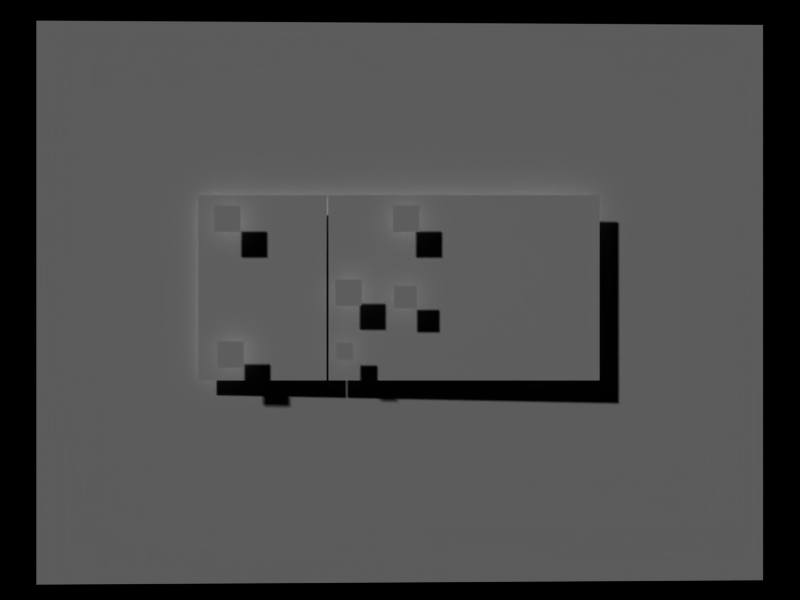 # Source: sts_2_25_2f12_2f05.blend  (saved by Blender 2.37.0; exported with 4.5.12 LTS)
import bpy
from mathutils import Matrix  # noqa: F401  (used for matrix-valued properties, if any)

bpy.ops.wm.read_factory_settings(use_empty=True)
scene = bpy.context.scene
scene.name = 'nick'

# ---- collections
col_collection_1_006 = bpy.data.collections.new('Collection 1.006'); scene.collection.children.link(col_collection_1_006)

# ---- world
world_world_007 = bpy.data.worlds.new('World.007'); scene.world = world_world_007
world_world_007.color = (0.0, 0.0, 0.0)
world_world_007.use_sun_shadow = False
world_world_007.sun_shadow_jitter_overblur = 0.0
world_world_007.cycles.sampling_method = 'MANUAL'
world_world_007.cycles.sample_map_resolution = 256

# ---- cameras
cam_camera_010 = bpy.data.cameras.new('Camera.010')
cam_camera_010.passepartout_alpha = 0.2
cam_camera_010.clip_end = 100.0
cam_camera_010.lens = 35.0
cam_camera_010.show_passepartout = False
cam_camera_010.show_safe_areas = True
cam_camera_010.dof.focus_distance = 0.0
cam_camera_010.dof.aperture_fstop = 128.0

# ---- meshes
me_plane_211 = bpy.data.meshes.new('Plane.211')
me_plane_211.from_pydata([(1.0, 1.0, 2.605e-15), (1.0, -1.0, 8.742e-08), (-1.0, -1.0, -1.303e-14), (-1.0, 1.0, -8.742e-08)], [], [(0, 3, 2, 1)])
_uv = me_plane_211.uv_layers.new(name='UVMap')
_uv.uv.foreach_set('vector', [0.07812, 0.9453, 0.001953, 0.9453, 0.001953, 0.8691, 0.07812, 0.8691])
_ca = me_plane_211.color_attributes.new('Col', 'BYTE_COLOR', 'CORNER')
_ca.data.foreach_set('color', [0.003347, 0.956, 0.003347, 1.0, 0.003347, 0.956, 0.003347, 1.0, 0.003347, 0.956, 0.003347, 1.0, 0.003347, 0.956, 0.003347, 1.0])
me_plane_211.use_remesh_preserve_volume = False
me_plane_211.use_remesh_preserve_attributes = False
me_plane_211.use_mirror_vertex_groups = False
me_plane_211.update()
me_plane_210 = bpy.data.meshes.new('Plane.210')
me_plane_210.from_pydata([(1.0, 1.0, 2.605e-15), (1.0, -1.0, 8.742e-08), (-1.0, -1.0, -1.303e-14), (-1.0, 1.0, -8.742e-08)], [], [(0, 3, 2, 1)])
_uv = me_plane_210.uv_layers.new(name='UVMap')
_uv.uv.foreach_set('vector', [0.06055, 0.9395, 0.0, 0.9395, 0.0, 0.8789, 0.06055, 0.8789])
_ca = me_plane_210.color_attributes.new('Col', 'BYTE_COLOR', 'CORNER')
_ca.data.foreach_set('color', [0.004025, 0.6867, 0.004025, 1.0, 0.004391, 0.6867, 0.004391, 1.0, 0.004025, 0.6867, 0.004025, 1.0, 0.003347, 0.6867, 0.003347, 1.0])
me_plane_210.use_remesh_preserve_volume = False
me_plane_210.use_remesh_preserve_attributes = False
me_plane_210.use_mirror_vertex_groups = False
me_plane_210.update()
me_plane_209 = bpy.data.meshes.new('Plane.209')
me_plane_209.from_pydata([(1.0, 1.0, 2.605e-15), (1.0, -1.0, 8.742e-08), (-1.0, -1.0, -1.303e-14), (-1.0, 1.0, -8.742e-08)], [], [(0, 3, 2, 1)])
_uv = me_plane_209.uv_layers.new(name='UVMap')
_uv.uv.foreach_set('vector', [0.07422, 0.9453, 0.0, 0.9453, 0.0, 0.8711, 0.07422, 0.8711])
_ca = me_plane_209.color_attributes.new('Col', 'BYTE_COLOR', 'CORNER')
_ca.data.foreach_set('color', [0.0, 0.9216, 0.0, 1.0, 0.0, 0.9047, 0.0, 1.0, 0.0, 0.9131, 0.0, 1.0, 0.0, 0.9047, 0.0, 1.0])
me_plane_209.use_remesh_preserve_volume = False
me_plane_209.use_remesh_preserve_attributes = False
me_plane_209.use_mirror_vertex_groups = False
me_plane_209.update()
me_plane_207 = bpy.data.meshes.new('Plane.207')
me_plane_207.from_pydata([(1.0, 1.0, 2.605e-15), (1.0, -1.0, 8.742e-08), (-1.0, -1.0, -1.303e-14), (-1.0, 1.0, -8.742e-08)], [], [(0, 3, 2, 1)])
_uv = me_plane_207.uv_layers.new(name='UVMap')
_uv.uv.foreach_set('vector', [0.06055, 0.9395, 0.0, 0.9395, 0.0, 0.8789, 0.06055, 0.8789])
_ca = me_plane_207.color_attributes.new('Col', 'BYTE_COLOR', 'CORNER')
_ca.data.foreach_set('color', [0.004025, 0.6867, 0.004025, 1.0, 0.004391, 0.6867, 0.004391, 1.0, 0.004025, 0.6867, 0.004025, 1.0, 0.003347, 0.6867, 0.003347, 1.0])
me_plane_207.use_remesh_preserve_volume = False
me_plane_207.use_remesh_preserve_attributes = False
me_plane_207.use_mirror_vertex_groups = False
me_plane_207.update()
me_plane_205 = bpy.data.meshes.new('Plane.205')
me_plane_205.from_pydata([(1.0, 1.0, 2.605e-15), (1.0, -1.0, 8.742e-08), (-1.0, -1.0, -1.303e-14), (-1.0, 1.0, -8.742e-08)], [], [(0, 3, 2, 1)])
_uv = me_plane_205.uv_layers.new(name='UVMap')
_uv.uv.foreach_set('vector', [0.06055, 0.9395, 0.0, 0.9395, 0.0, 0.8789, 0.06055, 0.8789])
_ca = me_plane_205.color_attributes.new('Col', 'BYTE_COLOR', 'CORNER')
_ca.data.foreach_set('color', [1.0, 1.0, 1.0, 1.0, 1.0, 1.0, 1.0, 1.0, 1.0, 1.0, 1.0, 1.0, 1.0, 1.0, 1.0, 1.0])
me_plane_205.use_remesh_preserve_volume = False
me_plane_205.use_remesh_preserve_attributes = False
me_plane_205.use_mirror_vertex_groups = False
me_plane_205.update()
me_plane_199 = bpy.data.meshes.new('Plane.199')
me_plane_199.from_pydata([(2.787, 1.827, -0.08609), (2.787, -2.169, -0.08609), (-2.401, -2.169, -1.762e-08), (-2.401, 1.827, -1.762e-08)], [], [(0, 3, 2, 1)])
me_plane_199.use_remesh_preserve_volume = False
me_plane_199.use_remesh_preserve_attributes = False
me_plane_199.use_mirror_vertex_groups = False
me_plane_199.update()
me_plane_200 = bpy.data.meshes.new('Plane.200')
me_plane_200.from_pydata([(1.969, 0.6698, 5.679e-08), (1.969, -1.33, 1.442e-07), (-1.0, -1.33, 1.443e-08), (-1.0, 0.6698, -7.299e-08), (1.969, -1.39, 1.468e-07), (-1.0, -1.39, 1.706e-08), (1.969, 0.7298, 5.416e-08), (-1.0, 0.7298, -7.561e-08), (-1.06, -1.33, 1.181e-08), (-1.06, 0.6698, -7.561e-08), (-1.06, -1.39, 1.443e-08), (-1.06, 0.7298, -7.824e-08), (2.044, 0.6698, 6.007e-08), (2.044, -1.33, 1.475e-07), (2.044, -1.39, 1.501e-07), (2.044, 0.7298, 5.744e-08)], [], [(0, 3, 2, 1), (1, 2, 5, 4), (3, 0, 6, 7), (2, 3, 9, 8), (5, 2, 8, 10), (3, 7, 11, 9), (0, 1, 13, 12), (1, 4, 14, 13), (6, 0, 12, 15)])
_uv = me_plane_200.uv_layers.new(name='UVMap')
_uv.uv.foreach_set('vector', [0.9556, 0.9556, 0.03756, 0.9556, 0.03756, 0.03756, 0.9556, 0.03756, 0.9556, 0.03756, 0.03756, 0.03756, 0.03756, 0.01, 0.9556, 0.01, 0.03756, 0.9556, 0.9556, 0.9556, 0.9556, 0.9831, 0.03756, 0.9831, 0.03756, 0.03756, 0.03756, 0.9556, 0.01, 0.9556, 0.01, 0.03756, 0.03756, 0.01, 0.03756, 0.03756, 0.01, 0.03756, 0.01, 0.01, 0.03756, 0.9556, 0.03756, 0.9831, 0.01, 0.9831, 0.01, 0.9556, 0.9556, 0.9556, 0.9556, 0.03756, 0.99, 0.03756, 0.99, 0.9556, 0.9556, 0.03756, 0.9556, 0.01, 0.99, 0.01, 0.99, 0.03756, 0.9556, 0.9831, 0.9556, 0.9556, 0.99, 0.9556, 0.99, 0.9831])
_ca = me_plane_200.color_attributes.new('Col', 'BYTE_COLOR', 'CORNER')
_ca.data.foreach_set('color', [1.0, 1.0, 1.0, 1.0, 1.0, 1.0, 1.0, 1.0, 1.0, 1.0, 1.0, 1.0, 1.0, 1.0, 1.0, 1.0, 1.0, 1.0, 1.0, 1.0, 1.0, 1.0, 1.0, 1.0, 1.0, 1.0, 1.0, 1.0, 1.0, 1.0, 1.0, 1.0, 1.0, 1.0, 1.0, 1.0, 1.0, 1.0, 1.0, 1.0, 1.0, 1.0, 1.0, 1.0, 1.0, 1.0, 1.0, 1.0, 1.0, 1.0, 1.0, 1.0, 1.0, 1.0, 1.0, 1.0, 1.0, 1.0, 1.0, 1.0, 1.0, 1.0, 1.0, 1.0, 1.0, 1.0, 1.0, 1.0, 1.0, 1.0, 1.0, 1.0, 1.0, 1.0, 1.0, 1.0, 1.0, 1.0, 1.0, 1.0, 1.0, 1.0, 1.0, 1.0, 1.0, 1.0, 1.0, 1.0, 1.0, 1.0, 1.0, 1.0, 1.0, 1.0, 1.0, 1.0, 1.0, 1.0, 1.0, 1.0, 1.0, 1.0, 1.0, 1.0, 1.0, 1.0, 1.0, 1.0, 1.0, 1.0, 1.0, 1.0, 1.0, 1.0, 1.0, 1.0, 1.0, 1.0, 1.0, 1.0, 1.0, 1.0, 1.0, 1.0, 1.0, 1.0, 1.0, 1.0, 1.0, 1.0, 1.0, 1.0, 1.0, 1.0, 1.0, 1.0, 1.0, 1.0, 1.0, 1.0, 1.0, 1.0, 1.0, 1.0])
me_plane_200.use_remesh_preserve_volume = False
me_plane_200.use_remesh_preserve_attributes = False
me_plane_200.use_mirror_vertex_groups = False
me_plane_200.update()
me_plane_201 = bpy.data.meshes.new('Plane.201')
me_plane_201.from_pydata([(0.3329, 0.6698, -1.473e-08), (0.3329, -1.33, 7.27e-08), (-1.0, -1.33, 1.443e-08), (-1.0, 0.6698, -7.299e-08), (0.3329, -1.39, 7.532e-08), (-1.0, -1.39, 1.706e-08), (0.3329, 0.7298, -1.735e-08), (-1.0, 0.7298, -7.561e-08), (-1.06, -1.33, 1.181e-08), (-1.06, 0.6698, -7.561e-08), (-1.06, -1.39, 1.443e-08), (-1.06, 0.7298, -7.824e-08), (0.408, 0.6698, -1.145e-08), (0.408, -1.33, 7.598e-08), (0.408, -1.39, 7.86e-08), (0.408, 0.7298, -1.407e-08)], [], [(0, 3, 2, 1), (1, 2, 5, 4), (3, 0, 6, 7), (2, 3, 9, 8), (5, 2, 8, 10), (3, 7, 11, 9), (0, 1, 13, 12), (1, 4, 14, 13), (6, 0, 12, 15)])
_uv = me_plane_201.uv_layers.new(name='UVMap')
_uv.uv.foreach_set('vector', [0.9556, 0.9556, 0.03756, 0.9556, 0.03756, 0.03756, 0.9556, 0.03756, 0.9556, 0.03756, 0.03756, 0.03756, 0.03756, 0.01, 0.9556, 0.01, 0.03756, 0.9556, 0.9556, 0.9556, 0.9556, 0.9831, 0.03756, 0.9831, 0.03756, 0.03756, 0.03756, 0.9556, 0.01, 0.9556, 0.01, 0.03756, 0.03756, 0.01, 0.03756, 0.03756, 0.01, 0.03756, 0.01, 0.01, 0.03756, 0.9556, 0.03756, 0.9831, 0.01, 0.9831, 0.01, 0.9556, 0.9556, 0.9556, 0.9556, 0.03756, 0.99, 0.03756, 0.99, 0.9556, 0.9556, 0.03756, 0.9556, 0.01, 0.99, 0.01, 0.99, 0.03756, 0.9556, 0.9831, 0.9556, 0.9556, 0.99, 0.9556, 0.99, 0.9831])
_ca = me_plane_201.color_attributes.new('Col', 'BYTE_COLOR', 'CORNER')
_ca.data.foreach_set('color', [1.0, 1.0, 1.0, 1.0, 1.0, 1.0, 1.0, 1.0, 1.0, 1.0, 1.0, 1.0, 1.0, 1.0, 1.0, 1.0, 1.0, 1.0, 1.0, 1.0, 1.0, 1.0, 1.0, 1.0, 1.0, 1.0, 1.0, 1.0, 1.0, 1.0, 1.0, 1.0, 1.0, 1.0, 1.0, 1.0, 1.0, 1.0, 1.0, 1.0, 1.0, 1.0, 1.0, 1.0, 1.0, 1.0, 1.0, 1.0, 1.0, 1.0, 1.0, 1.0, 1.0, 1.0, 1.0, 1.0, 1.0, 1.0, 1.0, 1.0, 1.0, 1.0, 1.0, 1.0, 1.0, 1.0, 1.0, 1.0, 1.0, 1.0, 1.0, 1.0, 1.0, 1.0, 1.0, 1.0, 1.0, 1.0, 1.0, 1.0, 1.0, 1.0, 1.0, 1.0, 1.0, 1.0, 1.0, 1.0, 1.0, 1.0, 1.0, 1.0, 1.0, 1.0, 1.0, 1.0, 1.0, 1.0, 1.0, 1.0, 1.0, 1.0, 1.0, 1.0, 1.0, 1.0, 1.0, 1.0, 1.0, 1.0, 1.0, 1.0, 1.0, 1.0, 1.0, 1.0, 1.0, 1.0, 1.0, 1.0, 1.0, 1.0, 1.0, 1.0, 1.0, 1.0, 1.0, 1.0, 1.0, 1.0, 1.0, 1.0, 1.0, 1.0, 1.0, 1.0, 1.0, 1.0, 1.0, 1.0, 1.0, 1.0, 1.0, 1.0])
me_plane_201.use_remesh_preserve_volume = False
me_plane_201.use_remesh_preserve_attributes = False
me_plane_201.use_mirror_vertex_groups = False
me_plane_201.update()
me_plane_202 = bpy.data.meshes.new('Plane.202')
me_plane_202.from_pydata([(1.0, 1.0, 2.605e-15), (1.0, -1.0, 8.742e-08), (-1.0, -1.0, -1.303e-14), (-1.0, 1.0, -8.742e-08)], [], [(0, 3, 2, 1)])
_uv = me_plane_202.uv_layers.new(name='UVMap')
_uv.uv.foreach_set('vector', [0.06055, 0.9395, 0.0, 0.9395, 0.0, 0.8789, 0.06055, 0.8789])
_ca = me_plane_202.color_attributes.new('Col', 'BYTE_COLOR', 'CORNER')
_ca.data.foreach_set('color', [1.0, 1.0, 1.0, 1.0, 1.0, 1.0, 1.0, 1.0, 1.0, 1.0, 1.0, 1.0, 1.0, 1.0, 1.0, 1.0])
me_plane_202.use_remesh_preserve_volume = False
me_plane_202.use_remesh_preserve_attributes = False
me_plane_202.use_mirror_vertex_groups = False
me_plane_202.update()
me_plane_203 = bpy.data.meshes.new('Plane.203')
me_plane_203.from_pydata([(1.0, 1.0, 2.605e-15), (1.0, -1.0, 8.742e-08), (-1.0, -1.0, -1.303e-14), (-1.0, 1.0, -8.742e-08)], [], [(0, 3, 2, 1)])
_uv = me_plane_203.uv_layers.new(name='UVMap')
_uv.uv.foreach_set('vector', [0.06055, 0.9395, 0.0, 0.9395, 0.0, 0.8789, 0.06055, 0.8789])
_ca = me_plane_203.color_attributes.new('Col', 'BYTE_COLOR', 'CORNER')
_ca.data.foreach_set('color', [0.004025, 0.6867, 0.004025, 1.0, 0.004391, 0.6867, 0.004391, 1.0, 0.004025, 0.6867, 0.004025, 1.0, 0.003347, 0.6867, 0.003347, 1.0])
me_plane_203.use_remesh_preserve_volume = False
me_plane_203.use_remesh_preserve_attributes = False
me_plane_203.use_mirror_vertex_groups = False
me_plane_203.update()

# ---- objects
ob_plane_159 = bpy.data.objects.new('Plane.159', me_plane_211)
ob_plane_158 = bpy.data.objects.new('Plane.158', me_plane_210)
ob_plane_157 = bpy.data.objects.new('Plane.157', me_plane_209)
ob_plane_156 = bpy.data.objects.new('Plane.156', me_plane_207)
ob_plane_155 = bpy.data.objects.new('Plane.155', me_plane_205)
ob_plane_149 = bpy.data.objects.new('Plane.149', me_plane_199)
ob_camera_010 = bpy.data.objects.new('Camera.010', cam_camera_010)
ob_plane_150 = bpy.data.objects.new('Plane.150', me_plane_200)
ob_plane_151 = bpy.data.objects.new('Plane.151', me_plane_201)
ob_plane_152 = bpy.data.objects.new('Plane.152', me_plane_202)
ob_plane_153 = bpy.data.objects.new('Plane.153', me_plane_203)

# ---- transforms, parenting, visibility, modifiers, constraints
ob_plane_159.location = (0.1927, 1.817, -0.9717)
ob_plane_159.rotation_euler = (1.571, -4.266e-17, 1.571)
ob_plane_159.scale = (0.059, 0.059, 0.08312)
ob_plane_159.lock_rotations_4d = False
ob_plane_159.empty_display_type = 'ARROWS'
ob_plane_159.color = (0.0, 0.0, 0.0, 1.0)
ob_plane_159.lineart.crease_threshold = 0.0
ob_plane_158.location = (0.1926, -2.36, 2.866)
ob_plane_158.rotation_euler = (1.571, -4.266e-17, 1.571)
ob_plane_158.scale = (0.09, 0.09, 0.09)
ob_plane_158.lock_rotations_4d = False
ob_plane_158.empty_display_type = 'ARROWS'
ob_plane_158.color = (0.0, 0.0, 0.0, 1.0)
ob_plane_158.lineart.crease_threshold = 0.0
ob_plane_157.location = (0.1926, 2.233, -0.601)
ob_plane_157.rotation_euler = (1.571, -4.266e-17, 1.571)
ob_plane_157.scale = (0.07755, 0.07755, 0.07755)
ob_plane_157.lock_rotations_4d = False
ob_plane_157.empty_display_type = 'ARROWS'
ob_plane_157.color = (0.0, 0.0, 0.0, 1.0)
ob_plane_157.lineart.crease_threshold = 0.0
ob_plane_156.location = (0.1927, 1.015, -0.06546)
ob_plane_156.rotation_euler = (1.571, -4.266e-17, 1.571)
ob_plane_156.scale = (0.09, 0.09, 0.09)
ob_plane_156.lock_rotations_4d = False
ob_plane_156.empty_display_type = 'ARROWS'
ob_plane_156.color = (0.0, 0.0, 0.0, 1.0)
ob_plane_156.lineart.crease_threshold = 0.0
ob_plane_155.location = (0.1926, 1.037, -0.9945)
ob_plane_155.rotation_euler = (1.571, -4.266e-17, 1.571)
ob_plane_155.scale = (0.09, 0.09, 0.09)
ob_plane_155.lock_rotations_4d = False
ob_plane_155.empty_display_type = 'ARROWS'
ob_plane_155.color = (0.0, 0.0, 0.0, 1.0)
ob_plane_155.lineart.crease_threshold = 0.0
ob_plane_149.location = (4.514e-09, 2.021, -0.4687)
ob_plane_149.rotation_euler = (1.571, -2.98e-08, 1.571)
ob_plane_149.lock_rotations_4d = False
ob_plane_149.empty_display_type = 'ARROWS'
ob_plane_149.color = (0.0, 0.0, 0.0, 1.0)
ob_plane_149.lineart.crease_threshold = 0.0
ob_camera_010.location = (5.509, 2.197, -0.6223)
ob_camera_010.rotation_euler = (1.571, -4.266e-17, 1.571)
ob_camera_010.lock_rotations_4d = False
ob_camera_010.empty_display_type = 'ARROWS'
ob_camera_010.color = (0.0, 0.0, 0.0, 1.0)
ob_camera_010.lineart.crease_threshold = 0.0
ob_plane_150.location = (0.06483, 2.343, -0.3345)
ob_plane_150.rotation_euler = (1.571, -4.266e-17, 1.571)
ob_plane_150.scale = (0.612, 0.612, 0.612)
ob_plane_150.lock_rotations_4d = False
ob_plane_150.empty_display_type = 'ARROWS'
ob_plane_150.color = (0.0, 0.0, 0.0, 1.0)
ob_plane_150.lineart.crease_threshold = 0.0
ob_plane_151.location = (0.06483, 1.433, -0.3345)
ob_plane_151.rotation_euler = (1.571, -4.266e-17, 1.571)
ob_plane_151.scale = (0.612, 0.612, 0.612)
ob_plane_151.lock_rotations_4d = False
ob_plane_151.empty_display_type = 'ARROWS'
ob_plane_151.color = (0.0, 0.0, 0.0, 1.0)
ob_plane_151.lineart.crease_threshold = 0.0
ob_plane_152.location = (0.1927, 1.844, -0.5711)
ob_plane_152.rotation_euler = (1.571, -4.266e-17, 1.571)
ob_plane_152.scale = (0.09, 0.09, 0.1268)
ob_plane_152.lock_rotations_4d = False
ob_plane_152.empty_display_type = 'ARROWS'
ob_plane_152.color = (0.0, 0.0, 0.0, 1.0)
ob_plane_152.lineart.crease_threshold = 0.0
ob_plane_153.location = (0.1927, 2.238, -0.06546)
ob_plane_153.rotation_euler = (1.571, -4.266e-17, 1.571)
ob_plane_153.scale = (0.09, 0.09, 0.09)
ob_plane_153.lock_rotations_4d = False
ob_plane_153.empty_display_type = 'ARROWS'
ob_plane_153.color = (0.0, 0.0, 0.0, 1.0)
ob_plane_153.lineart.crease_threshold = 0.0

# ---- collection membership
col_collection_1_006.objects.link(ob_plane_159)
col_collection_1_006.objects.link(ob_plane_158)
col_collection_1_006.objects.link(ob_plane_157)
col_collection_1_006.objects.link(ob_plane_156)
col_collection_1_006.objects.link(ob_plane_155)
col_collection_1_006.objects.link(ob_plane_149)
col_collection_1_006.objects.link(ob_camera_010)
col_collection_1_006.objects.link(ob_plane_150)
col_collection_1_006.objects.link(ob_plane_151)
col_collection_1_006.objects.link(ob_plane_152)
col_collection_1_006.objects.link(ob_plane_153)

# ---- scene / render settings (as saved in the file)
scene.camera = ob_camera_010
scene.frame_start = 1; scene.frame_end = 250; scene.frame_set(3)
scene.render.engine = 'BLENDER_EEVEE_NEXT'
scene.render.image_settings.file_format = 'JPEG'
scene.render.image_settings.color_mode = 'RGB'
scene.render.image_settings.compression = 90
scene.render.resolution_x = 800
scene.render.resolution_y = 600
scene.render.pixel_aspect_x = 100.0
scene.render.pixel_aspect_y = 100.0
scene.render.fps = 25
scene.render.dither_intensity = 0.0
scene.render.use_compositing = False
scene.render.use_sequencer = False
scene.render.bake_bias = 0.0
scene.render.use_stamp_time = False
scene.render.use_stamp_date = False
scene.render.use_stamp_frame = False
scene.render.use_stamp_camera = False
scene.render.use_stamp_scene = False
scene.render.use_stamp_filename = False
scene.render.use_stamp_render_time = False
scene.render.stamp_font_size = 0
scene.cycles.use_denoising = False
scene.cycles.samples = 10
scene.cycles.sampling_pattern = 'TABULATED_SOBOL'
scene.cycles.light_sampling_threshold = 0.0
scene.cycles.use_adaptive_sampling = False
scene.cycles.use_light_tree = False
scene.cycles.blur_glossy = 0.0
scene.cycles.volume_bounces = 1
scene.cycles.pixel_filter_type = 'GAUSSIAN'
scene.cycles.sample_clamp_indirect = 0.0
scene.view_settings.view_transform = 'Raw'
bpy.context.view_layer.update()

# ---- added for rendering (the .blend has no usable light): sun
light_auto_sun = bpy.data.lights.new('AutoSun', 'SUN')
light_auto_sun.energy = 3.0
light_auto_sun.angle = 0.0523599
ob_auto_sun = bpy.data.objects.new('AutoSun', light_auto_sun)
scene.collection.objects.link(ob_auto_sun)
ob_auto_sun.rotation_euler = (0.872665, 0.174533, 0.523599)
bpy.context.view_layer.update()
